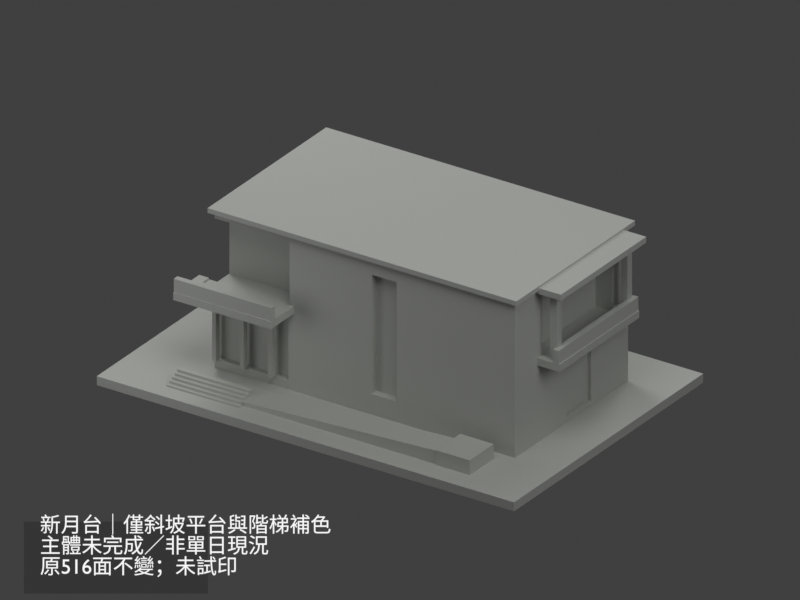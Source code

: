 # Source: scene.blend  (saved by Blender 4.3.34; exported with 4.5.12 LTS)
import bpy
from mathutils import Matrix  # noqa: F401  (used for matrix-valued properties, if any)

bpy.ops.wm.read_factory_settings(use_empty=True)
scene = bpy.context.scene
scene.name = 'Scene'

# ---- collections
col_collection = bpy.data.collections.new('Collection'); scene.collection.children.link(col_collection)

# ---- materials (node trees are filled in below, after node groups)
mat_observed_ramp_landing_and_steps_muted_pale_gray_stone = bpy.data.materials.new('Observed ramp landing and steps muted pale gray stone')
mat_observed_ramp_landing_and_steps_muted_pale_gray_stone.diffuse_color = (0.4735, 0.4851, 0.4452, 1.0)
mat_unverified_hybrid_main_walls_glazing_rail_canopy_roof_neutral = bpy.data.materials.new('UNVERIFIED hybrid main walls glazing rail canopy roof neutral')
mat_unverified_hybrid_main_walls_glazing_rail_canopy_roof_neutral.diffuse_color = (0.4793, 0.491, 0.4621, 1.0)
mat_caption_emission = bpy.data.materials.new('caption emission')
mat_notice_backdrop_emission = bpy.data.materials.new('notice_backdrop_emission')

# ---- material node trees
mat_observed_ramp_landing_and_steps_muted_pale_gray_stone.use_nodes = True; mat_observed_ramp_landing_and_steps_muted_pale_gray_stone.node_tree.nodes.clear()
_N = mat_observed_ramp_landing_and_steps_muted_pale_gray_stone.node_tree.nodes; _L = mat_observed_ramp_landing_and_steps_muted_pale_gray_stone.node_tree.links
n0 = _N.new('ShaderNodeBsdfPrincipled'); n0.name = 'Principled BSDF'; n0.location = (10, 300)
n0.inputs[0].default_value = (0.4735, 0.4851, 0.4452, 1.0)
n0.inputs[2].default_value = 0.72
n1 = _N.new('ShaderNodeOutputMaterial'); n1.name = 'Material Output'; n1.location = (300, 300)
_L.new(n0.outputs[0], n1.inputs[0])
n1.is_active_output = True
mat_unverified_hybrid_main_walls_glazing_rail_canopy_roof_neutral.use_nodes = True; mat_unverified_hybrid_main_walls_glazing_rail_canopy_roof_neutral.node_tree.nodes.clear()
_N = mat_unverified_hybrid_main_walls_glazing_rail_canopy_roof_neutral.node_tree.nodes; _L = mat_unverified_hybrid_main_walls_glazing_rail_canopy_roof_neutral.node_tree.links
n0 = _N.new('ShaderNodeBsdfPrincipled'); n0.name = 'Principled BSDF'; n0.location = (10, 300)
n0.inputs[0].default_value = (0.4793, 0.491, 0.4621, 1.0)
n0.inputs[2].default_value = 0.72
n1 = _N.new('ShaderNodeOutputMaterial'); n1.name = 'Material Output'; n1.location = (300, 300)
_L.new(n0.outputs[0], n1.inputs[0])
n1.is_active_output = True
mat_caption_emission.use_nodes = True; mat_caption_emission.node_tree.nodes.clear()
_N = mat_caption_emission.node_tree.nodes; _L = mat_caption_emission.node_tree.links
n0 = _N.new('ShaderNodeEmission'); n0.name = 'Emission'; n0.location = (0, 0)
n0.inputs[0].default_value = (0.95, 0.95, 0.95, 1.0)
n1 = _N.new('ShaderNodeOutputMaterial'); n1.name = 'Material Output'; n1.location = (0, 0)
_L.new(n0.outputs[0], n1.inputs[0])
n1.is_active_output = True
mat_notice_backdrop_emission.use_nodes = True; mat_notice_backdrop_emission.node_tree.nodes.clear()
_N = mat_notice_backdrop_emission.node_tree.nodes; _L = mat_notice_backdrop_emission.node_tree.links
n0 = _N.new('ShaderNodeEmission'); n0.name = 'Emission'; n0.location = (0, 0)
n0.inputs[0].default_value = (0.035, 0.035, 0.035, 1.0)
n1 = _N.new('ShaderNodeOutputMaterial'); n1.name = 'Material Output'; n1.location = (0, 0)
_L.new(n0.outputs[0], n1.inputs[0])
n1.is_active_output = True

# ---- world
world_world = bpy.data.worlds.new('World'); scene.world = world_world
world_world.use_nodes = True; world_world.node_tree.nodes.clear()
_N = world_world.node_tree.nodes; _L = world_world.node_tree.links
n0 = _N.new('ShaderNodeOutputWorld'); n0.name = 'World Output'; n0.location = (300, 300)
n1 = _N.new('ShaderNodeBackground'); n1.name = 'Background'; n1.location = (10, 300)
n1.inputs[0].default_value = (0.05088, 0.05088, 0.05088, 1.0)
_L.new(n1.outputs[0], n0.inputs[0])
n0.is_active_output = True
world_world.color = (0.7, 0.7, 0.7)
world_world.sun_shadow_jitter_overblur = 0.0

# ---- cameras
cam_camera_001 = bpy.data.cameras.new('Camera.001')
cam_camera_001.type = 'ORTHO'
cam_camera_001.ortho_scale = 239.3

# ---- lights
light_area = bpy.data.lights.new('Area', 'AREA')
light_area.energy = 4.5e+05
light_area.shape = 'DISK'
light_area.size = 250.0
light_area.size_y = 1.0
light_area_001 = bpy.data.lights.new('Area.001', 'AREA')
light_area_001.energy = 3.15e+05
light_area_001.shape = 'DISK'
light_area_001.size = 180.0
light_area_001.size_y = 1.0
light_area_002 = bpy.data.lights.new('Area.002', 'AREA')
light_area_002.energy = 3.15e+05
light_area_002.shape = 'DISK'
light_area_002.size = 250.0
light_area_002.size_y = 1.0
light_area_003 = bpy.data.lights.new('Area.003', 'AREA')
light_area_003.energy = 2.25e+05
light_area_003.shape = 'DISK'
light_area_003.size = 180.0
light_area_003.size_y = 1.0
light_area_004 = bpy.data.lights.new('Area.004', 'AREA')
light_area_004.energy = 1.8e+04
light_area_004.shape = 'DISK'
light_area_004.size = 75.0
light_area_004.size_y = 1.0

# ---- meshes
me_validated_printable_mesh = bpy.data.meshes.new('validated_printable_mesh')
me_validated_printable_mesh.from_pydata([(-75.0, -51.0, 3.0), (-54.0, -44.85, 3.0), (-55.68, -43.0, 3.0), (-55.68, -33.0, 3.0), (-54.0, -43.45, 3.0), (-54.0, -43.0, 3.0), (-75.0, -51.0, 0.0), (-75.0, 51.0, 3.0), (-49.0, -26.5, 3.0), (75.0, -51.0, 0.0), (42.0, -33.0, 3.0), (75.0, -51.0, 3.0), (-28.0, -44.85, 3.0), (42.0, -43.5, 3.0), (-28.0, -43.45, 3.0), (-28.0, -43.0, 3.0), (-75.0, 51.0, 0.0), (-49.0, 34.5, 3.0), (75.0, 51.0, 3.0), (42.0, -43.0, 3.0), (42.0, -30.5, 3.0), (59.0, -26.5, 3.0), (54.0, -43.5, 3.0), (54.0, -30.5, 3.0), (59.0, 34.5, 3.0), (75.0, 51.0, 0.0), (-48.65, -26.5, 6.0), (-49.0, -26.5, 6.0), (-47.35, -26.5, 6.0), (-49.0, -24.5, 6.0), (-38.65, -26.5, 6.0), (-37.35, -26.5, 6.0), (-28.65, -26.5, 6.0), (-49.0, -19.5, 6.0), (-49.0, -24.5, 28.0), (-49.0, 21.5, 6.0), (-49.0, -19.5, 28.0), (-27.35, -26.5, 6.0), (-22.5, -26.5, 6.0), (16.5, -26.5, 10.0), (-20.5, -26.5, 29.0), (-22.5, -26.5, 28.0), (7.5, -26.5, 10.0), (-49.0, -26.5, 28.0), (-48.65, -26.5, 28.0), (-49.0, -26.5, 29.0), (-47.35, -26.5, 28.0), (-49.0, -25.0, 29.0), (-38.65, -26.5, 28.0), (-37.35, -26.5, 28.0), (-28.65, -26.5, 28.0), (-49.0, -26.5, 53.0), (-22.0, -26.5, 53.0), (-49.0, -26.5, 55.0), (-49.0, -18.5, 31.0), (-49.0, -25.0, 31.0), (-49.0, 21.5, 28.0), (-49.0, -18.5, 53.0), (-49.0, 34.5, 55.0), (-27.35, -26.5, 28.0), (7.5, -26.5, 50.0), (-20.5, -26.5, 31.5), (-22.0, -26.5, 31.5), (59.0, -26.5, 55.0), (59.0, 34.5, 55.0), (59.0, 14.5, 5.0), (59.0, 1.5, 5.0), (59.0, 1.5, 24.0), (59.0, -14.5, 29.0), (59.0, -14.5, 31.5), (16.5, -26.5, 50.0), (59.0, -12.0, 31.5), (59.0, -12.0, 53.0), (59.0, -16.0, 54.0), (59.0, -16.0, 55.0), (59.0, 14.5, 24.0), (59.0, 28.5, 29.0), (59.0, 30.0, 54.0), (59.0, 26.0, 53.0), (59.0, 28.5, 31.5), (59.0, 26.0, 31.5), (59.0, 30.0, 55.0), (16.5, -24.0, 10.0), (7.5, -24.0, 10.0), (16.5, -24.0, 50.0), (7.5, -24.0, 50.0), (-50.5, -28.0, 55.0), (-50.5, -28.0, 56.6), (-50.5, 36.0, 56.6), (60.5, -28.0, 55.0), (60.5, -28.0, 56.6), (-50.5, 36.0, 55.0), (60.5, 36.0, 55.0), (60.5, 36.0, 56.6), (60.5, -16.0, 56.0), (60.5, -16.0, 55.0), (60.5, 30.0, 56.0), (60.5, 30.0, 55.0), (-48.65, -26.25, 6.0), (-47.35, -26.25, 6.0), (-38.65, -26.25, 6.0), (-22.5, -24.5, 6.0), (-48.65, -26.25, 28.0), (-47.35, -26.25, 28.0), (-38.65, -26.25, 28.0), (-37.35, -26.25, 28.0), (-28.65, -26.25, 28.0), (-37.35, -26.25, 6.0), (-28.65, -26.25, 6.0), (-27.35, -26.25, 6.0), (-22.5, -24.5, 28.0), (-27.35, -26.25, 28.0), (-47.0, -19.5, 28.0), (-47.0, -19.5, 6.0), (-47.0, 21.5, 6.0), (-47.0, 21.5, 28.0), (-52.0, -28.5, 31.0), (-52.0, -25.0, 31.5), (-52.0, -28.5, 31.5), (-52.0, -25.0, 31.0), (-22.0, -28.5, 31.0), (-22.0, -18.5, 31.0), (-22.0, -28.5, 31.5), (-22.0, -18.5, 53.0), (-55.5, -39.0, 29.0), (-55.5, -39.0, 31.5), (-55.5, -38.7, 31.5), (-20.5, -39.0, 29.0), (-20.5, -38.7, 31.5), (-55.5, -36.7, 31.5), (-55.5, -25.0, 31.5), (-55.5, -25.0, 29.0), (-20.5, -36.7, 31.5), (-20.5, -39.0, 31.5), (-55.5, -38.7, 36.0), (-55.5, -36.7, 36.0), (-20.5, -36.7, 36.0), (-20.5, -38.7, 36.0), (53.0, -12.0, 30.0), (63.0, -12.0, 30.0), (62.75, -12.0, 31.5), (63.0, -12.0, 53.0), (63.0, -10.75, 31.5), (53.0, -12.0, 53.0), (62.75, -12.0, 53.0), (63.0, -10.75, 53.0), (62.75, -10.75, 53.0), (53.0, 26.0, 30.0), (53.0, 26.0, 53.0), (63.0, 26.0, 30.0), (63.0, 24.75, 31.5), (63.0, 24.75, 53.0), (63.0, 26.0, 53.0), (62.75, 24.75, 53.0), (62.75, 26.0, 53.0), (62.75, 26.0, 31.5), (64.7, -14.5, 31.5), (62.75, -13.25, 31.5), (67.0, -14.5, 29.0), (67.0, -14.5, 31.5), (64.7, -13.25, 31.5), (66.7, -14.5, 31.5), (67.0, 28.5, 29.0), (66.7, 28.5, 31.5), (64.7, -10.75, 31.5), (64.7, 24.75, 31.5), (67.0, 28.5, 31.5), (62.75, 27.25, 31.5), (64.7, 28.5, 31.5), (64.7, 27.25, 31.5), (64.7, -14.5, 36.0), (64.7, -13.25, 36.0), (66.7, -14.5, 36.0), (65.25, -13.25, 36.0), (65.25, -10.75, 36.0), (65.25, 24.75, 36.0), (64.7, -10.75, 36.0), (64.7, 24.75, 36.0), (65.25, 27.25, 36.0), (66.7, 28.5, 36.0), (64.7, 28.5, 36.0), (64.7, 27.25, 36.0), (68.5, -16.0, 54.0), (68.5, -16.0, 56.0), (62.75, -13.25, 54.0), (65.25, -13.25, 54.0), (65.25, -10.75, 54.0), (68.5, 30.0, 54.0), (62.75, -10.75, 54.0), (62.75, 24.75, 54.0), (65.25, 24.75, 54.0), (68.5, 30.0, 56.0), (62.75, 27.25, 54.0), (65.25, 27.25, 54.0), (-48.65, -28.35, 6.0), (-47.35, -28.35, 6.0), (-48.65, -28.35, 28.0), (-47.35, -28.35, 28.0), (-38.65, -28.35, 6.0), (-37.35, -28.35, 6.0), (-38.65, -28.35, 28.0), (-37.35, -28.35, 28.0), (-28.65, -28.35, 6.0), (-27.35, -28.35, 6.0), (-28.65, -28.35, 28.0), (-27.35, -28.35, 28.0), (57.75, 1.5, 5.0), (57.75, 14.5, 5.0), (57.75, 14.5, 24.0), (57.75, 1.5, 24.0), (-54.0, -43.0, 3.078), (-54.0, -41.75, 3.078), (-54.0, -40.65, 3.078), (-54.0, -38.95, 3.078), (-54.0, -37.55, 3.078), (-28.0, -37.55, 4.281), (-28.0, -43.0, 4.2), (-29.76, -43.0, 4.2), (42.0, -43.0, 7.522), (-29.76, -42.05, 4.2), (-28.0, -42.05, 4.281), (-28.0, -40.35, 4.281), (-28.0, -39.25, 4.281), (42.0, -33.0, 7.522), (42.0, -43.5, 8.0), (54.0, -43.5, 8.0), (42.0, -30.5, 8.0), (54.0, -30.5, 8.0), (-54.0, -44.85, 3.5), (-54.0, -43.45, 3.5), (-28.0, -44.85, 3.5), (-28.0, -43.45, 3.5), (-54.0, -41.75, 4.2), (-54.0, -43.45, 4.2), (-54.0, -42.05, 4.2), (-28.0, -43.45, 4.2), (-54.0, -42.05, 4.9), (-54.0, -40.65, 4.9), (-28.0, -42.05, 4.9), (-28.0, -40.65, 4.9), (-28.0, -40.35, 4.9), (-54.0, -38.95, 5.6), (-54.0, -40.65, 5.6), (-54.0, -39.25, 5.6), (-28.0, -40.65, 5.6), (-28.0, -39.25, 5.6), (-54.0, -39.25, 6.3), (-54.0, -37.55, 6.3), (-28.0, -39.25, 6.3), (-28.0, -37.55, 6.3)], [], [(0, 1, 2), (0, 2, 3), (1, 4, 2), (4, 5, 2), (6, 0, 7), (0, 3, 7), (3, 8, 7), (6, 9, 0), (3, 10, 8), (0, 11, 1), (1, 11, 12), (12, 13, 14), (14, 13, 15), (6, 16, 9), (6, 7, 16), (8, 17, 7), (16, 7, 18), (7, 17, 18), (15, 13, 19), (8, 10, 20), (8, 20, 21), (0, 9, 11), (12, 22, 13), (12, 11, 22), (20, 23, 21), (22, 11, 23), (23, 11, 21), (11, 24, 21), (9, 25, 11), (16, 25, 9), (16, 18, 25), (17, 24, 18), (11, 18, 24), (11, 25, 18), (8, 26, 27), (8, 28, 26), (8, 27, 29), (8, 30, 28), (8, 31, 30), (8, 32, 31), (8, 29, 33), (29, 34, 33), (8, 33, 35), (33, 34, 36), (8, 37, 32), (8, 38, 37), (8, 39, 38), (38, 40, 41), (38, 42, 40), (43, 44, 45), (45, 44, 46), (43, 45, 47), (45, 46, 48), (45, 48, 49), (45, 49, 50), (51, 52, 53), (43, 47, 34), (34, 47, 54), (47, 55, 54), (34, 54, 36), (36, 54, 56), (54, 57, 56), (51, 53, 58), (51, 58, 57), (45, 50, 59), (41, 45, 59), (41, 40, 45), (40, 42, 60), (40, 60, 61), (62, 61, 60), (62, 60, 52), (53, 52, 63), (8, 35, 17), (35, 56, 17), (57, 58, 56), (56, 58, 17), (17, 58, 64), (8, 21, 39), (38, 39, 42), (39, 21, 63), (21, 65, 66), (21, 66, 67), (21, 68, 69), (21, 67, 68), (39, 63, 70), (52, 60, 63), (60, 70, 63), (21, 69, 63), (69, 71, 72), (63, 69, 73), (69, 72, 73), (63, 73, 74), (17, 64, 24), (21, 24, 65), (68, 67, 75), (68, 75, 76), (65, 76, 75), (65, 24, 76), (73, 72, 77), (72, 78, 77), (24, 64, 76), (76, 64, 79), (80, 79, 64), (80, 77, 78), (80, 64, 77), (77, 64, 81), (42, 39, 82), (42, 83, 60), (42, 82, 83), (83, 82, 84), (39, 84, 82), (39, 70, 84), (60, 85, 70), (83, 85, 60), (83, 84, 85), (70, 85, 84), (86, 58, 53), (86, 87, 88), (86, 89, 87), (86, 53, 89), (87, 90, 88), (86, 91, 58), (86, 88, 91), (58, 91, 92), (91, 88, 93), (87, 89, 90), (53, 63, 89), (89, 94, 90), (89, 63, 95), (63, 74, 95), (89, 95, 94), (90, 94, 96), (88, 90, 93), (58, 92, 64), (91, 93, 92), (90, 96, 93), (81, 64, 97), (97, 93, 96), (97, 64, 92), (97, 92, 93), (27, 26, 98), (27, 98, 29), (99, 28, 30), (100, 99, 30), (101, 98, 99), (43, 102, 44), (43, 34, 102), (34, 103, 102), (34, 104, 103), (103, 104, 46), (104, 48, 46), (34, 105, 104), (34, 106, 105), (29, 98, 101), (29, 101, 34), (101, 99, 100), (107, 31, 32), (101, 100, 107), (108, 107, 32), (101, 107, 108), (101, 108, 109), (38, 109, 37), (38, 101, 109), (38, 41, 110), (105, 106, 49), (34, 111, 106), (34, 41, 111), (106, 50, 49), (41, 59, 111), (38, 110, 101), (34, 101, 110), (34, 110, 41), (33, 112, 113), (33, 113, 35), (113, 112, 114), (33, 36, 112), (36, 56, 112), (113, 114, 35), (35, 114, 56), (112, 115, 114), (112, 56, 115), (114, 115, 56), (116, 117, 118), (116, 119, 117), (116, 55, 119), (116, 118, 120), (116, 120, 55), (55, 120, 54), (54, 121, 57), (51, 57, 52), (118, 122, 120), (120, 122, 62), (54, 120, 121), (120, 62, 121), (62, 123, 121), (57, 121, 123), (62, 52, 123), (57, 123, 52), (124, 125, 126), (124, 127, 125), (125, 128, 126), (124, 126, 129), (124, 129, 130), (124, 130, 131), (129, 117, 130), (129, 118, 117), (124, 131, 127), (129, 132, 118), (45, 127, 131), (131, 130, 47), (130, 119, 47), (130, 117, 119), (45, 131, 47), (119, 55, 47), (125, 127, 133), (125, 133, 128), (127, 128, 133), (45, 40, 127), (118, 132, 122), (127, 132, 128), (127, 61, 132), (127, 40, 61), (132, 61, 122), (122, 61, 62), (126, 128, 134), (126, 135, 129), (126, 134, 135), (129, 135, 136), (134, 137, 135), (134, 128, 137), (129, 136, 132), (128, 132, 137), (137, 132, 136), (135, 137, 136), (138, 71, 139), (71, 140, 139), (138, 72, 71), (139, 140, 141), (139, 141, 142), (138, 143, 72), (140, 144, 141), (142, 141, 145), (144, 145, 141), (144, 146, 145), (138, 147, 148), (138, 139, 147), (139, 142, 149), (139, 149, 147), (142, 150, 149), (138, 148, 143), (143, 148, 78), (143, 78, 72), (150, 151, 152), (153, 154, 151), (147, 80, 148), (147, 149, 80), (80, 149, 155), (150, 152, 149), (149, 154, 155), (80, 78, 148), (149, 152, 154), (151, 154, 152), (68, 156, 69), (69, 157, 71), (68, 158, 159), (69, 160, 157), (69, 156, 160), (68, 161, 156), (68, 159, 161), (157, 140, 71), (68, 76, 158), (158, 162, 159), (161, 159, 163), (142, 164, 165), (158, 76, 162), (142, 165, 150), (159, 162, 166), (159, 166, 163), (80, 155, 79), (76, 79, 162), (79, 155, 167), (79, 167, 168), (79, 168, 162), (167, 169, 168), (168, 163, 162), (162, 163, 166), (156, 161, 170), (156, 171, 160), (156, 170, 171), (161, 172, 170), (170, 173, 171), (170, 172, 173), (173, 172, 174), (161, 163, 172), (172, 175, 174), (164, 176, 177), (176, 174, 175), (172, 178, 175), (164, 177, 165), (172, 163, 179), (176, 175, 177), (172, 179, 178), (169, 180, 168), (169, 181, 180), (168, 180, 179), (168, 179, 163), (181, 178, 180), (178, 179, 180), (73, 95, 74), (73, 182, 95), (95, 183, 94), (73, 184, 185), (73, 185, 182), (95, 182, 183), (185, 186, 182), (94, 183, 96), (182, 187, 183), (73, 77, 184), (184, 77, 188), (188, 77, 186), (182, 186, 77), (182, 189, 190), (182, 77, 189), (182, 190, 187), (183, 191, 96), (183, 187, 191), (77, 81, 97), (189, 77, 192), (77, 193, 192), (77, 97, 187), (77, 187, 193), (97, 96, 191), (190, 193, 187), (97, 191, 187), (157, 160, 171), (157, 184, 140), (157, 171, 184), (171, 173, 184), (142, 145, 164), (164, 145, 176), (173, 174, 185), (176, 186, 174), (173, 185, 184), (140, 184, 144), (176, 145, 186), (174, 186, 185), (184, 188, 144), (144, 188, 146), (146, 188, 145), (145, 188, 186), (150, 165, 177), (150, 177, 151), (177, 175, 151), (175, 190, 151), (153, 151, 189), (153, 189, 154), (151, 190, 189), (167, 181, 169), (155, 154, 167), (167, 193, 181), (175, 178, 190), (181, 193, 178), (167, 154, 192), (167, 192, 193), (190, 178, 193), (189, 192, 154), (194, 26, 28), (194, 28, 195), (194, 195, 196), (195, 28, 197), (194, 102, 26), (102, 98, 26), (197, 28, 99), (103, 99, 98), (194, 196, 44), (195, 197, 196), (194, 44, 102), (103, 98, 102), (197, 99, 46), (103, 46, 99), (196, 197, 44), (197, 46, 44), (198, 30, 31), (198, 31, 199), (198, 199, 200), (198, 104, 30), (30, 104, 100), (105, 107, 100), (200, 199, 201), (198, 200, 48), (198, 48, 104), (104, 105, 100), (200, 201, 48), (201, 49, 48), (199, 31, 201), (201, 31, 107), (201, 107, 49), (105, 49, 107), (202, 32, 37), (202, 37, 203), (202, 203, 204), (202, 106, 32), (32, 106, 108), (203, 37, 205), (205, 37, 109), (111, 109, 108), (202, 204, 50), (202, 50, 106), (111, 108, 106), (203, 205, 204), (205, 109, 59), (111, 59, 109), (204, 205, 50), (205, 59, 50), (206, 66, 207), (66, 65, 207), (206, 67, 66), (206, 207, 208), (207, 65, 208), (206, 209, 67), (206, 208, 209), (209, 75, 67), (209, 208, 75), (65, 75, 208), (2, 5, 210), (2, 210, 211), (2, 211, 212), (2, 212, 213), (2, 213, 214), (2, 214, 3), (214, 215, 3), (15, 19, 216), (217, 218, 219), (217, 216, 218), (219, 218, 220), (220, 218, 221), (221, 218, 222), (222, 218, 215), (3, 215, 218), (216, 19, 218), (3, 218, 223), (3, 223, 10), (13, 224, 19), (19, 224, 218), (13, 22, 224), (22, 225, 224), (22, 23, 225), (224, 223, 218), (224, 225, 226), (10, 223, 20), (20, 223, 226), (20, 226, 227), (225, 23, 227), (20, 227, 23), (224, 226, 223), (225, 227, 226), (1, 228, 229), (1, 229, 4), (1, 12, 228), (228, 230, 229), (228, 12, 230), (229, 230, 231), (12, 14, 230), (230, 14, 231), (4, 210, 5), (4, 232, 210), (210, 232, 211), (4, 229, 232), (229, 233, 234), (229, 234, 232), (229, 235, 233), (233, 219, 234), (233, 217, 219), (229, 231, 235), (233, 235, 217), (217, 235, 216), (14, 15, 231), (231, 15, 216), (231, 216, 235), (211, 232, 212), (212, 232, 236), (234, 236, 232), (212, 236, 237), (234, 219, 236), (236, 238, 237), (236, 219, 220), (236, 220, 238), (237, 238, 239), (220, 221, 238), (238, 221, 239), (221, 240, 239), (212, 237, 241), (212, 241, 213), (237, 242, 243), (237, 243, 241), (237, 244, 242), (242, 245, 243), (237, 239, 244), (242, 244, 245), (221, 222, 240), (239, 240, 244), (240, 222, 244), (222, 245, 244), (213, 241, 214), (243, 246, 241), (241, 246, 247), (243, 245, 246), (246, 248, 247), (241, 247, 214), (214, 247, 249), (246, 245, 248), (222, 215, 245), (245, 215, 248), (214, 249, 215), (247, 248, 249), (248, 215, 249)])
me_validated_printable_mesh.polygons.foreach_set('material_index', [1, 1, 1, 1, 1, 1, 1, 1, 1, 1, 1, 1, 1, 1, 1, 1, 1, 1, 1, 1, 1, 1, 1, 1, 1, 1, 1, 1, 1, 1, 1, 1, 1, 1, 1, 1, 1, 1, 1, 1, 1, 1, 1, 1, 1, 1, 1, 1, 1, 1, 1, 1, 1, 1, 1, 1, 1, 1, 1, 1, 1, 1, 1, 1, 1, 1, 1, 1, 1, 1, 1, 1, 1, 1, 1, 1, 1, 1, 1, 1, 1, 1, 1, 1, 1, 1, 1, 1, 1, 1, 1, 1, 1, 1, 1, 1, 1, 1, 1, 1, 1, 1, 1, 1, 1, 1, 1, 1, 1, 1, 1, 1, 1, 1, 1, 1, 1, 1, 1, 1, 1, 1, 1, 1, 1, 1, 1, 1, 1, 1, 1, 1, 1, 1, 1, 1, 1, 1, 1, 1, 1, 1, 1, 1, 1, 1, 1, 1, 1, 1, 1, 1, 1, 1, 1, 1, 1, 1, 1, 1, 1, 1, 1, 1, 1, 1, 1, 1, 1, 1, 1, 1, 1, 1, 1, 1, 1, 1, 1, 1, 1, 1, 1, 1, 1, 1, 1, 1, 1, 1, 1, 1, 1, 1, 1, 1, 1, 1, 1, 1, 1, 1, 1, 1, 1, 1, 1, 1, 1, 1, 1, 1, 1, 1, 1, 1, 1, 1, 1, 1, 1, 1, 1, 1, 1, 1, 1, 1, 1, 1, 1, 1, 1, 1, 1, 1, 1, 1, 1, 1, 1, 1, 1, 1, 1, 1, 1, 1, 1, 1, 1, 1, 1, 1, 1, 1, 1, 1, 1, 1, 1, 1, 1, 1, 1, 1, 1, 1, 1, 1, 1, 1, 1, 1, 1, 1, 1, 1, 1, 1, 1, 1, 1, 1, 1, 1, 1, 1, 1, 1, 1, 1, 1, 1, 1, 1, 1, 1, 1, 1, 1, 1, 1, 1, 1, 1, 1, 1, 1, 1, 1, 1, 1, 1, 1, 1, 1, 1, 1, 1, 1, 1, 1, 1, 1, 1, 1, 1, 1, 1, 1, 1, 1, 1, 1, 1, 1, 1, 1, 1, 1, 1, 1, 1, 1, 1, 1, 1, 1, 1, 1, 1, 1, 1, 1, 1, 1, 1, 1, 1, 1, 1, 1, 1, 1, 1, 1, 1, 1, 1, 1, 1, 1, 1, 1, 1, 1, 1, 1, 1, 1, 1, 1, 1, 1, 1, 1, 1, 1, 1, 1, 1, 1, 1, 1, 1, 1, 1, 1, 1, 1, 1, 1, 1, 1, 1, 1, 1, 1, 1, 1, 1, 1, 1, 1, 1, 1, 1, 1, 1, 1, 1, 1, 1, 0, 0, 0, 0, 0, 0, 0, 0, 0, 0, 0, 0, 0, 0, 0, 0, 0, 1, 1, 1, 0, 0, 1, 1, 0, 1, 1, 1, 1, 1, 1, 0, 1, 1, 0, 0, 0, 0, 1, 1, 1, 1, 1, 1, 1, 1, 0, 0, 0, 0, 0, 0, 1, 1, 1, 1, 1, 1, 1, 0, 0, 0, 0, 0, 1, 1, 1, 1, 1, 1, 1, 0, 0, 0, 0, 1, 1, 1, 1, 1, 1, 1, 0, 0, 1, 1, 0, 1, 1, 1, 0, 1])
me_validated_printable_mesh.materials.append(mat_observed_ramp_landing_and_steps_muted_pale_gray_stone)
me_validated_printable_mesh.materials.append(mat_unverified_hybrid_main_walls_glazing_rail_canopy_roof_neutral)
me_validated_printable_mesh.update()
me_notice_backing = bpy.data.meshes.new('notice_backing')
me_notice_backing.from_pydata([(-0.5, -0.5, 0.0), (0.5, -0.5, 0.0), (0.5, 0.5, 0.0), (-0.5, 0.5, 0.0)], [], [(0, 1, 2, 3)])
me_notice_backing.materials.append(mat_notice_backdrop_emission)
me_notice_backing.update()

# ---- curves / text
txt_text = bpy.data.curves.new('Text', 'FONT')
txt_text.dimensions = '2D'
txt_text.body = '新月台｜僅斜坡平台與階梯補色\n主體未完成／非單日現況\n原516面不變；未試印'
txt_text.materials.append(mat_caption_emission)
txt_text.size = 6.223

# ---- objects
ob_ntu_new_moon_pavilion_partial_color = bpy.data.objects.new('NTU New Moon Pavilion partial color', me_validated_printable_mesh)
ob_area = bpy.data.objects.new('Area', light_area)
ob_area_001 = bpy.data.objects.new('Area.001', light_area_001)
ob_area_002 = bpy.data.objects.new('Area.002', light_area_002)
ob_area_003 = bpy.data.objects.new('Area.003', light_area_003)
ob_area_004 = bpy.data.objects.new('Area.004', light_area_004)
ob_camera = bpy.data.objects.new('Camera', cam_camera_001)
ob_historical_scheme_notice_not_print_geometry = bpy.data.objects.new('HISTORICAL_SCHEME_NOTICE_NOT_PRINT_GEOMETRY', txt_text)
ob_notice_backdrop_not_print_geometry = bpy.data.objects.new('NOTICE_BACKDROP_NOT_PRINT_GEOMETRY', me_notice_backing)

# ---- transforms, parenting, visibility, modifiers, constraints
ob_ntu_new_moon_pavilion_partial_color.location = (0.0, 0.0, 0.0)
ob_area.location = (100.0, -180.0, 400.0)
ob_area.rotation_euler = (0.5256, -1.412e-08, 0.5071)
ob_area_001.location = (-220.0, 120.0, 240.0)
ob_area_001.rotation_euler = (0.9095, -4.479e-08, -2.07)
ob_area_002.location = (0.0, 350.0, 200.0)
ob_area_002.rotation_euler = (1.154, 7.993e-08, 3.142)
ob_area_003.location = (300.0, -80.0, 220.0)
ob_area_003.rotation_euler = (1.058, 3.443e-08, 1.31)
ob_area_004.location = (-80.0, -120.0, 45.0)
ob_area_004.rotation_euler = (1.571, 1.051e-07, -0.588)
ob_camera.location = (220.0, -330.0, 230.0)
ob_camera.rotation_euler = (1.1, 9.114e-08, 0.588)
ob_historical_scheme_notice_not_print_geometry.parent = ob_camera
ob_historical_scheme_notice_not_print_geometry.location = (-107.7, -69.41, -10.0)
ob_historical_scheme_notice_not_print_geometry.visible_shadow = False
ob_notice_backdrop_not_print_geometry.parent = ob_camera
ob_notice_backdrop_not_print_geometry.location = (-84.97, -77.07, -10.1)
ob_notice_backdrop_not_print_geometry.scale = (55.05, 21.54, 1.0)
ob_notice_backdrop_not_print_geometry.visible_shadow = False

# ---- collection membership
col_collection.objects.link(ob_ntu_new_moon_pavilion_partial_color)
col_collection.objects.link(ob_area)
col_collection.objects.link(ob_area_001)
col_collection.objects.link(ob_area_002)
col_collection.objects.link(ob_area_003)
col_collection.objects.link(ob_area_004)
col_collection.objects.link(ob_camera)
col_collection.objects.link(ob_historical_scheme_notice_not_print_geometry)
col_collection.objects.link(ob_notice_backdrop_not_print_geometry)

# ---- scene / render settings (as saved in the file)
scene.camera = ob_camera
scene.frame_start = 1; scene.frame_end = 250; scene.frame_set(1)
scene.render.engine = 'CYCLES'
scene.render.resolution_x = 1200
scene.render.resolution_y = 900
scene.cycles.use_denoising = False
scene.cycles.samples = 48
scene.view_settings.look = 'Medium High Contrast'
scene.view_settings.view_transform = 'Standard'
bpy.context.view_layer.update()
